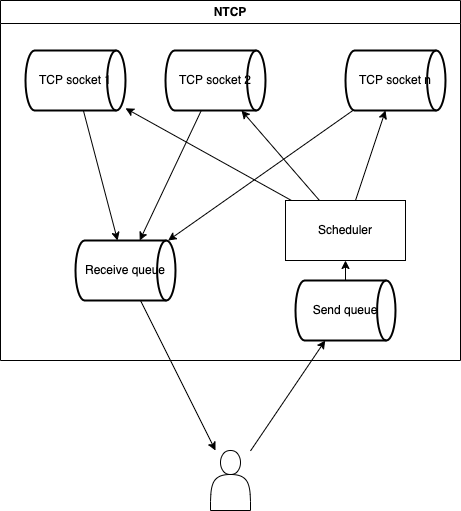

The diagram above was exported from draw.io. Its source (the exported page's mxGraphModel, read from the mxfile embedded in the PNG):
<mxGraphModel dx="964" dy="667" grid="1" gridSize="10" guides="1" tooltips="1" connect="1" arrows="1" fold="1" page="1" pageScale="1" pageWidth="850" pageHeight="1100" math="0" shadow="0">
  <root>
    <mxCell id="0" />
    <mxCell id="1" parent="0" />
    <mxCell id="13" style="edgeStyle=none;html=1;" parent="1" source="7" target="12" edge="1">
      <mxGeometry relative="1" as="geometry" />
    </mxCell>
    <mxCell id="15" style="edgeStyle=none;html=1;" parent="1" source="12" target="14" edge="1">
      <mxGeometry relative="1" as="geometry" />
    </mxCell>
    <mxCell id="12" value="" style="shape=actor;whiteSpace=wrap;html=1;" parent="1" vertex="1">
      <mxGeometry x="390" y="750" width="40" height="60" as="geometry" />
    </mxCell>
    <mxCell id="23" value="NTCP" style="swimlane;whiteSpace=wrap;html=1;" parent="1" vertex="1">
      <mxGeometry x="180" y="300" width="460" height="360" as="geometry" />
    </mxCell>
    <mxCell id="3" value="TCP socket 1" style="strokeWidth=2;html=1;shape=mxgraph.flowchart.direct_data;whiteSpace=wrap;" parent="23" vertex="1">
      <mxGeometry x="25" y="50" width="100" height="60" as="geometry" />
    </mxCell>
    <mxCell id="4" value="TCP socket 2" style="strokeWidth=2;html=1;shape=mxgraph.flowchart.direct_data;whiteSpace=wrap;" parent="23" vertex="1">
      <mxGeometry x="165" y="50" width="100" height="60" as="geometry" />
    </mxCell>
    <mxCell id="5" value="TCP socket n" style="strokeWidth=2;html=1;shape=mxgraph.flowchart.direct_data;whiteSpace=wrap;" parent="23" vertex="1">
      <mxGeometry x="345" y="50" width="100" height="60" as="geometry" />
    </mxCell>
    <mxCell id="7" value="Receive queue" style="strokeWidth=2;html=1;shape=mxgraph.flowchart.direct_data;whiteSpace=wrap;" parent="23" vertex="1">
      <mxGeometry x="75" y="240" width="100" height="60" as="geometry" />
    </mxCell>
    <mxCell id="8" style="edgeStyle=none;html=1;" parent="23" source="3" target="7" edge="1">
      <mxGeometry relative="1" as="geometry" />
    </mxCell>
    <mxCell id="10" style="edgeStyle=none;html=1;" parent="23" source="4" target="7" edge="1">
      <mxGeometry relative="1" as="geometry" />
    </mxCell>
    <mxCell id="11" style="edgeStyle=none;html=1;" parent="23" source="5" target="7" edge="1">
      <mxGeometry relative="1" as="geometry" />
    </mxCell>
    <mxCell id="19" style="edgeStyle=none;html=1;" parent="23" source="18" target="3" edge="1">
      <mxGeometry relative="1" as="geometry" />
    </mxCell>
    <mxCell id="20" style="edgeStyle=none;html=1;" parent="23" source="18" target="4" edge="1">
      <mxGeometry relative="1" as="geometry" />
    </mxCell>
    <mxCell id="21" style="edgeStyle=none;html=1;" parent="23" source="18" target="5" edge="1">
      <mxGeometry relative="1" as="geometry" />
    </mxCell>
    <mxCell id="14" value="Send queue" style="strokeWidth=2;html=1;shape=mxgraph.flowchart.direct_data;whiteSpace=wrap;" parent="23" vertex="1">
      <mxGeometry x="295" y="280" width="100" height="60" as="geometry" />
    </mxCell>
    <mxCell id="18" value="Scheduler" style="rounded=0;whiteSpace=wrap;html=1;" parent="23" vertex="1">
      <mxGeometry x="285" y="200" width="120" height="60" as="geometry" />
    </mxCell>
    <mxCell id="22" style="edgeStyle=none;html=1;" parent="23" source="14" target="18" edge="1">
      <mxGeometry relative="1" as="geometry" />
    </mxCell>
  </root>
</mxGraphModel>